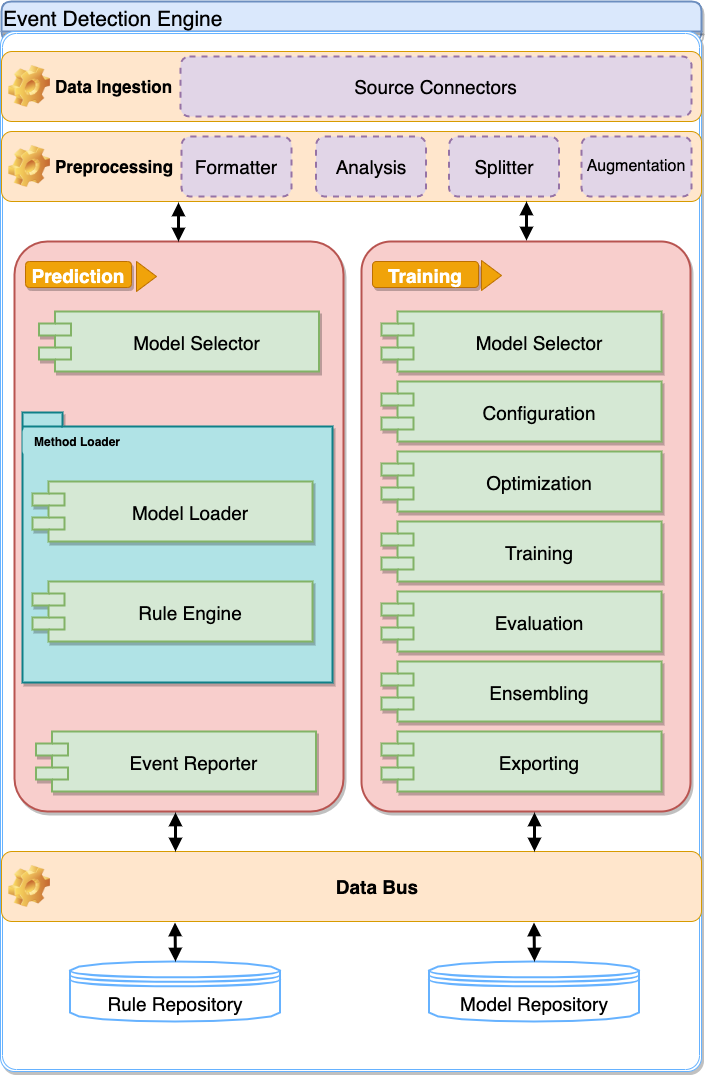

The diagram above was exported from draw.io. Its source (the exported page's mxGraphModel, read from the mxfile embedded in the PNG):
<mxGraphModel dx="1092" dy="774" grid="1" gridSize="10" guides="1" tooltips="1" connect="1" arrows="1" fold="1" page="1" pageScale="1" pageWidth="827" pageHeight="1169" math="0" shadow="0">
  <root>
    <mxCell id="TDTMrUvLzjxxl2yPqLxb-0" />
    <mxCell id="TDTMrUvLzjxxl2yPqLxb-1" parent="TDTMrUvLzjxxl2yPqLxb-0" />
    <mxCell id="xgECs5SReUloI6lsCjOu-0" value="Event Detection Engine" style="swimlane;childLayout=stackLayout;horizontal=1;startSize=30;horizontalStack=0;fillColor=#dae8fc;rounded=1;fontSize=21;fontStyle=0;strokeWidth=2;resizeParent=0;resizeLast=1;shadow=1;dashed=0;align=left;strokeColor=#6c8ebf;glass=0;" vertex="1" parent="TDTMrUvLzjxxl2yPqLxb-1">
      <mxGeometry x="51" y="49" width="700" height="40" as="geometry">
        <mxRectangle x="50" y="810" width="180" height="30" as="alternateBounds" />
      </mxGeometry>
    </mxCell>
    <mxCell id="xgECs5SReUloI6lsCjOu-1" value="" style="shape=ext;double=1;rounded=1;whiteSpace=wrap;html=1;fillColor=#ffffff;arcSize=2;strokeColor=#66B2FF;shadow=1;" vertex="1" parent="TDTMrUvLzjxxl2yPqLxb-1">
      <mxGeometry x="50" y="79" width="701" height="1040" as="geometry" />
    </mxCell>
    <mxCell id="xgECs5SReUloI6lsCjOu-2" value="Data Ingestion&amp;nbsp;" style="label;whiteSpace=wrap;html=1;image=img/clipart/Gear_128x128.png;strokeColor=#d79b00;fillColor=#ffe6cc;fontSize=17;" vertex="1" parent="TDTMrUvLzjxxl2yPqLxb-1">
      <mxGeometry x="51" y="99" width="700" height="70" as="geometry" />
    </mxCell>
    <mxCell id="xgECs5SReUloI6lsCjOu-3" value="Source Connectors" style="rounded=1;whiteSpace=wrap;html=1;dashed=1;strokeColor=#9673a6;strokeWidth=2;fillColor=#e1d5e7;glass=0;comic=0;shadow=0;fontSize=19;" vertex="1" parent="TDTMrUvLzjxxl2yPqLxb-1">
      <mxGeometry x="230" y="104" width="511" height="60" as="geometry" />
    </mxCell>
    <mxCell id="xgECs5SReUloI6lsCjOu-4" value="Preprocessing" style="label;whiteSpace=wrap;html=1;image=img/clipart/Gear_128x128.png;strokeColor=#d79b00;fillColor=#ffe6cc;fontSize=17;" vertex="1" parent="TDTMrUvLzjxxl2yPqLxb-1">
      <mxGeometry x="51" y="179" width="700" height="70" as="geometry" />
    </mxCell>
    <mxCell id="xgECs5SReUloI6lsCjOu-5" value="Formatter" style="rounded=1;whiteSpace=wrap;html=1;dashed=1;strokeColor=#9673a6;strokeWidth=2;fillColor=#e1d5e7;fontSize=19;" vertex="1" parent="TDTMrUvLzjxxl2yPqLxb-1">
      <mxGeometry x="231" y="184" width="110" height="60" as="geometry" />
    </mxCell>
    <mxCell id="xgECs5SReUloI6lsCjOu-6" value="Analysis" style="rounded=1;whiteSpace=wrap;html=1;dashed=1;strokeColor=#9673a6;strokeWidth=2;fillColor=#e1d5e7;fontSize=19;" vertex="1" parent="TDTMrUvLzjxxl2yPqLxb-1">
      <mxGeometry x="365.5" y="184" width="110" height="60" as="geometry" />
    </mxCell>
    <mxCell id="xgECs5SReUloI6lsCjOu-7" value="" style="edgeStyle=orthogonalEdgeStyle;rounded=0;orthogonalLoop=1;jettySize=auto;html=1;startArrow=block;startFill=1;endArrow=block;endFill=1;strokeWidth=3;entryX=0.5;entryY=0;entryDx=0;entryDy=0;" edge="1" parent="TDTMrUvLzjxxl2yPqLxb-1">
      <mxGeometry relative="1" as="geometry">
        <mxPoint x="576" y="249" as="sourcePoint" />
        <mxPoint x="576" y="288" as="targetPoint" />
      </mxGeometry>
    </mxCell>
    <mxCell id="xgECs5SReUloI6lsCjOu-8" value="Splitter" style="rounded=1;whiteSpace=wrap;html=1;dashed=1;strokeColor=#9673a6;strokeWidth=2;fillColor=#e1d5e7;fontSize=19;" vertex="1" parent="TDTMrUvLzjxxl2yPqLxb-1">
      <mxGeometry x="498.5" y="184" width="110" height="60" as="geometry" />
    </mxCell>
    <mxCell id="xgECs5SReUloI6lsCjOu-9" value="Augmentation" style="rounded=1;whiteSpace=wrap;html=1;dashed=1;strokeColor=#9673a6;strokeWidth=2;fillColor=#e1d5e7;fontSize=16;" vertex="1" parent="TDTMrUvLzjxxl2yPqLxb-1">
      <mxGeometry x="631" y="184" width="110" height="60" as="geometry" />
    </mxCell>
    <mxCell id="xgECs5SReUloI6lsCjOu-10" value="" style="html=1;whiteSpace=wrap;container=1;recursiveResize=0;collapsible=0;strokeColor=#b85450;strokeWidth=2;fillColor=#f8cecc;align=left;rounded=1;glass=0;shadow=1;arcSize=10;" vertex="1" parent="TDTMrUvLzjxxl2yPqLxb-1">
      <mxGeometry x="64" y="289" width="329" height="570" as="geometry" />
    </mxCell>
    <mxCell id="xgECs5SReUloI6lsCjOu-11" value="" style="triangle;html=1;whiteSpace=wrap;fillColor=#f0a30a;strokeColor=#BD7000;fontColor=#ffffff;" vertex="1" parent="xgECs5SReUloI6lsCjOu-10">
      <mxGeometry x="122" y="20" width="20" height="30" as="geometry" />
    </mxCell>
    <mxCell id="xgECs5SReUloI6lsCjOu-12" value="" style="html=1;whiteSpace=wrap;container=1;recursiveResize=0;collapsible=0;strokeColor=#b85450;strokeWidth=2;fillColor=#f8cecc;align=left;rounded=1;glass=0;shadow=1;arcSize=9;" vertex="1" parent="TDTMrUvLzjxxl2yPqLxb-1">
      <mxGeometry x="411" y="289" width="329" height="570" as="geometry" />
    </mxCell>
    <mxCell id="xgECs5SReUloI6lsCjOu-13" value="" style="triangle;html=1;whiteSpace=wrap;fillColor=#f0a30a;strokeColor=#BD7000;fontColor=#ffffff;" vertex="1" parent="xgECs5SReUloI6lsCjOu-12">
      <mxGeometry x="120" y="19" width="20" height="30" as="geometry" />
    </mxCell>
    <mxCell id="xgECs5SReUloI6lsCjOu-14" value="Model Selector" style="shape=component;align=center;spacingLeft=36;rounded=1;shadow=1;glass=0;comic=0;strokeColor=#82b366;strokeWidth=2;fillColor=#d5e8d4;fontSize=19;" vertex="1" parent="xgECs5SReUloI6lsCjOu-12">
      <mxGeometry x="20" y="70" width="280" height="60" as="geometry" />
    </mxCell>
    <mxCell id="xgECs5SReUloI6lsCjOu-15" value="Ensembling" style="shape=component;align=center;spacingLeft=36;rounded=1;shadow=1;glass=0;comic=0;strokeColor=#82b366;strokeWidth=2;fillColor=#d5e8d4;fontSize=19;" vertex="1" parent="TDTMrUvLzjxxl2yPqLxb-1">
      <mxGeometry x="431" y="709" width="280" height="60" as="geometry" />
    </mxCell>
    <mxCell id="xgECs5SReUloI6lsCjOu-16" value="Evaluation" style="shape=component;align=center;spacingLeft=36;rounded=1;shadow=1;glass=0;comic=0;strokeColor=#82b366;strokeWidth=2;fillColor=#d5e8d4;fontSize=19;" vertex="1" parent="TDTMrUvLzjxxl2yPqLxb-1">
      <mxGeometry x="431" y="639" width="280" height="60" as="geometry" />
    </mxCell>
    <mxCell id="xgECs5SReUloI6lsCjOu-17" value="Training" style="shape=component;align=center;spacingLeft=36;rounded=1;shadow=1;glass=0;comic=0;strokeColor=#82b366;strokeWidth=2;fillColor=#d5e8d4;fontSize=19;" vertex="1" parent="TDTMrUvLzjxxl2yPqLxb-1">
      <mxGeometry x="431" y="569" width="280" height="60" as="geometry" />
    </mxCell>
    <mxCell id="xgECs5SReUloI6lsCjOu-18" value="Optimization" style="shape=component;align=center;spacingLeft=36;rounded=1;shadow=1;glass=0;comic=0;strokeColor=#82b366;strokeWidth=2;fillColor=#d5e8d4;fontSize=19;" vertex="1" parent="TDTMrUvLzjxxl2yPqLxb-1">
      <mxGeometry x="431" y="499" width="280" height="60" as="geometry" />
    </mxCell>
    <mxCell id="xgECs5SReUloI6lsCjOu-19" value="Configuration" style="shape=component;align=center;spacingLeft=36;rounded=1;shadow=1;glass=0;comic=0;strokeColor=#82b366;strokeWidth=2;fillColor=#d5e8d4;fontSize=19;" vertex="1" parent="TDTMrUvLzjxxl2yPqLxb-1">
      <mxGeometry x="431" y="429" width="280" height="60" as="geometry" />
    </mxCell>
    <mxCell id="xgECs5SReUloI6lsCjOu-20" value="Training" style="text;align=center;fontStyle=1;verticalAlign=middle;spacingLeft=3;spacingRight=3;strokeColor=#BD7000;rotatable=0;points=[[0,0.5],[1,0.5]];portConstraint=eastwest;rounded=1;shadow=1;glass=0;comic=0;fillColor=#f0a30a;fontColor=#ffffff;fontSize=19;" vertex="1" parent="TDTMrUvLzjxxl2yPqLxb-1">
      <mxGeometry x="422" y="309" width="106" height="26" as="geometry" />
    </mxCell>
    <mxCell id="xgECs5SReUloI6lsCjOu-21" value="Exporting" style="shape=component;align=center;spacingLeft=36;rounded=1;shadow=1;glass=0;comic=0;strokeColor=#82b366;strokeWidth=2;fillColor=#d5e8d4;fontSize=19;" vertex="1" parent="TDTMrUvLzjxxl2yPqLxb-1">
      <mxGeometry x="431" y="779" width="280" height="60" as="geometry" />
    </mxCell>
    <mxCell id="xgECs5SReUloI6lsCjOu-22" value="Prediction" style="text;align=center;fontStyle=1;verticalAlign=middle;spacingLeft=3;spacingRight=3;strokeColor=#BD7000;rotatable=0;points=[[0,0.5],[1,0.5]];portConstraint=eastwest;rounded=1;shadow=1;glass=0;comic=0;fillColor=#f0a30a;fontColor=#ffffff;fontSize=19;" vertex="1" parent="TDTMrUvLzjxxl2yPqLxb-1">
      <mxGeometry x="75" y="309" width="106" height="26" as="geometry" />
    </mxCell>
    <mxCell id="xgECs5SReUloI6lsCjOu-23" value="Model Selector" style="shape=component;align=center;spacingLeft=36;rounded=1;shadow=1;glass=0;comic=0;strokeColor=#82b366;strokeWidth=2;fillColor=#d5e8d4;fontSize=19;" vertex="1" parent="TDTMrUvLzjxxl2yPqLxb-1">
      <mxGeometry x="88.5" y="359" width="280" height="60" as="geometry" />
    </mxCell>
    <mxCell id="xgECs5SReUloI6lsCjOu-24" value="" style="shape=folder;fontStyle=1;spacingTop=10;tabWidth=40;tabHeight=14;tabPosition=left;html=1;rounded=1;shadow=1;glass=0;comic=0;strokeColor=#0e8088;strokeWidth=2;fillColor=#b0e3e6;align=left;" vertex="1" parent="TDTMrUvLzjxxl2yPqLxb-1">
      <mxGeometry x="72" y="460" width="310" height="270" as="geometry" />
    </mxCell>
    <mxCell id="xgECs5SReUloI6lsCjOu-25" value="Method Loader" style="text;align=center;fontStyle=1;verticalAlign=middle;spacingLeft=3;spacingRight=3;strokeColor=none;rotatable=0;points=[[0,0.5],[1,0.5]];portConstraint=eastwest;rounded=1;shadow=0;glass=0;comic=0;fillColor=#b0e3e6;" vertex="1" parent="TDTMrUvLzjxxl2yPqLxb-1">
      <mxGeometry x="72" y="476" width="110" height="26" as="geometry" />
    </mxCell>
    <mxCell id="xgECs5SReUloI6lsCjOu-26" value="Model Loader" style="shape=component;align=center;spacingLeft=36;rounded=1;shadow=1;glass=0;comic=0;strokeColor=#82b366;strokeWidth=2;fillColor=#d5e8d4;fontSize=19;" vertex="1" parent="TDTMrUvLzjxxl2yPqLxb-1">
      <mxGeometry x="82" y="529" width="280" height="60" as="geometry" />
    </mxCell>
    <mxCell id="xgECs5SReUloI6lsCjOu-27" value="Rule Engine" style="shape=component;align=center;spacingLeft=36;rounded=1;shadow=1;glass=0;comic=0;strokeColor=#82b366;strokeWidth=2;fillColor=#d5e8d4;fontSize=19;" vertex="1" parent="TDTMrUvLzjxxl2yPqLxb-1">
      <mxGeometry x="82" y="629" width="280" height="60" as="geometry" />
    </mxCell>
    <mxCell id="xgECs5SReUloI6lsCjOu-28" value="Event Reporter" style="shape=component;align=center;spacingLeft=36;rounded=1;shadow=1;glass=0;comic=0;strokeColor=#82b366;strokeWidth=2;fillColor=#d5e8d4;fontSize=19;" vertex="1" parent="TDTMrUvLzjxxl2yPqLxb-1">
      <mxGeometry x="85.5" y="779" width="280" height="60" as="geometry" />
    </mxCell>
    <mxCell id="xgECs5SReUloI6lsCjOu-29" value="Data Bus" style="label;whiteSpace=wrap;html=1;image=img/clipart/Gear_128x128.png;strokeColor=#d79b00;fillColor=#ffe6cc;align=center;fontSize=19;" vertex="1" parent="TDTMrUvLzjxxl2yPqLxb-1">
      <mxGeometry x="51" y="899" width="700" height="70" as="geometry" />
    </mxCell>
    <mxCell id="xgECs5SReUloI6lsCjOu-30" value="Rule Repository" style="shape=datastore;whiteSpace=wrap;html=1;rounded=1;shadow=0;glass=0;comic=0;strokeColor=#66B2FF;strokeWidth=2;fillColor=#ffffff;align=center;fontSize=19;" vertex="1" parent="TDTMrUvLzjxxl2yPqLxb-1">
      <mxGeometry x="119.5" y="1009" width="210" height="60" as="geometry" />
    </mxCell>
    <mxCell id="xgECs5SReUloI6lsCjOu-31" value="Model Repository" style="shape=datastore;whiteSpace=wrap;html=1;rounded=1;shadow=0;glass=0;comic=0;strokeColor=#66B2FF;strokeWidth=2;fillColor=#ffffff;align=center;fontSize=19;" vertex="1" parent="TDTMrUvLzjxxl2yPqLxb-1">
      <mxGeometry x="478.5" y="1009" width="210" height="60" as="geometry" />
    </mxCell>
    <mxCell id="xgECs5SReUloI6lsCjOu-32" value="" style="edgeStyle=orthogonalEdgeStyle;rounded=0;orthogonalLoop=1;jettySize=auto;html=1;startArrow=block;startFill=1;endArrow=block;endFill=1;strokeWidth=3;entryX=0.5;entryY=0;entryDx=0;entryDy=0;" edge="1" parent="TDTMrUvLzjxxl2yPqLxb-1">
      <mxGeometry relative="1" as="geometry">
        <mxPoint x="228" y="250" as="sourcePoint" />
        <mxPoint x="228" y="289" as="targetPoint" />
      </mxGeometry>
    </mxCell>
    <mxCell id="xgECs5SReUloI6lsCjOu-33" value="" style="edgeStyle=orthogonalEdgeStyle;rounded=0;orthogonalLoop=1;jettySize=auto;html=1;startArrow=block;startFill=1;endArrow=block;endFill=1;strokeWidth=3;entryX=0.5;entryY=0;entryDx=0;entryDy=0;" edge="1" parent="TDTMrUvLzjxxl2yPqLxb-1">
      <mxGeometry relative="1" as="geometry">
        <mxPoint x="584" y="860" as="sourcePoint" />
        <mxPoint x="584" y="899" as="targetPoint" />
      </mxGeometry>
    </mxCell>
    <mxCell id="xgECs5SReUloI6lsCjOu-34" value="" style="edgeStyle=orthogonalEdgeStyle;rounded=0;orthogonalLoop=1;jettySize=auto;html=1;startArrow=block;startFill=1;endArrow=block;endFill=1;strokeWidth=3;entryX=0.5;entryY=0;entryDx=0;entryDy=0;" edge="1" parent="TDTMrUvLzjxxl2yPqLxb-1">
      <mxGeometry relative="1" as="geometry">
        <mxPoint x="225" y="860" as="sourcePoint" />
        <mxPoint x="225" y="899" as="targetPoint" />
      </mxGeometry>
    </mxCell>
    <mxCell id="xgECs5SReUloI6lsCjOu-35" value="" style="edgeStyle=orthogonalEdgeStyle;rounded=0;orthogonalLoop=1;jettySize=auto;html=1;startArrow=block;startFill=1;endArrow=block;endFill=1;strokeWidth=3;entryX=0.5;entryY=0;entryDx=0;entryDy=0;" edge="1" parent="TDTMrUvLzjxxl2yPqLxb-1">
      <mxGeometry relative="1" as="geometry">
        <mxPoint x="583.5" y="970" as="sourcePoint" />
        <mxPoint x="584" y="1009" as="targetPoint" />
      </mxGeometry>
    </mxCell>
    <mxCell id="xgECs5SReUloI6lsCjOu-36" value="" style="edgeStyle=orthogonalEdgeStyle;rounded=0;orthogonalLoop=1;jettySize=auto;html=1;startArrow=block;startFill=1;endArrow=block;endFill=1;strokeWidth=3;entryX=0.5;entryY=0;entryDx=0;entryDy=0;" edge="1" parent="TDTMrUvLzjxxl2yPqLxb-1">
      <mxGeometry relative="1" as="geometry">
        <mxPoint x="224.5" y="970" as="sourcePoint" />
        <mxPoint x="225" y="1009" as="targetPoint" />
      </mxGeometry>
    </mxCell>
  </root>
</mxGraphModel>